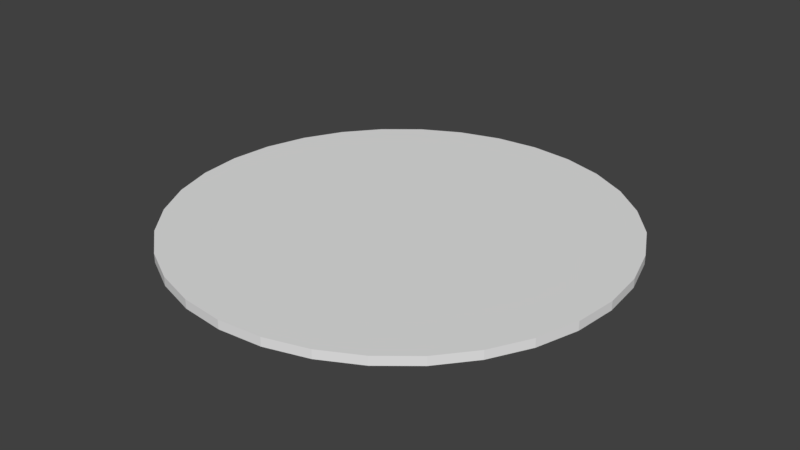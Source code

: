 # Source: flat_cylinder.blend  (saved by Blender 2.79.0; exported with 4.5.12 LTS)
import bpy
from mathutils import Matrix  # noqa: F401  (used for matrix-valued properties, if any)

bpy.ops.wm.read_factory_settings(use_empty=True)
scene = bpy.context.scene
scene.name = 'Scene'

# ---- collections
col_collection_1 = bpy.data.collections.new('Collection 1'); scene.collection.children.link(col_collection_1)

# ---- world
world_world = bpy.data.worlds.new('World'); scene.world = world_world
world_world.color = (0.05088, 0.05088, 0.05088)
world_world.use_sun_shadow = False
world_world.sun_shadow_jitter_overblur = 0.0
world_world.cycles.sampling_method = 'MANUAL'

# ---- meshes
me_cylinder = bpy.data.meshes.new('Cylinder')
me_cylinder.from_pydata([(-6.181e-05, 0.9999, -0.02), (-6.182e-05, 0.9999, 0.02), (0.195, 0.9807, -0.02), (0.195, 0.9807, 0.02), (0.3826, 0.9238, -0.02), (0.3826, 0.9238, 0.02), (0.5555, 0.8314, -0.02), (0.5555, 0.8314, 0.02), (0.707, 0.707, -0.02), (0.707, 0.707, 0.02), (0.8334, 0.5577, -0.02), (0.8334, 0.5577, 0.02), (0.9238, 0.3826, -0.02), (0.9238, 0.3826, 0.02), (0.9807, 0.195, -0.02), (0.9807, 0.195, 0.02), (0.9999, -6.81e-05, -0.02), (0.9999, -6.811e-05, 0.02), (0.9807, -0.1952, -0.02), (0.9807, -0.1952, 0.02), (0.9238, -0.3828, -0.02), (0.9238, -0.3828, 0.02), (0.8314, -0.5556, -0.02), (0.8314, -0.5556, 0.02), (0.707, -0.7072, -0.02), (0.707, -0.7072, 0.02), (0.5555, -0.8315, -0.02), (0.5555, -0.8315, 0.02), (0.3826, -0.9239, -0.02), (0.3826, -0.9239, 0.02), (0.195, -0.9809, -0.02), (0.195, -0.9809, 0.02), (-6.214e-05, -1.0, -0.02), (-6.215e-05, -1.0, 0.02), (-0.1952, -0.9809, -0.02), (-0.1952, -0.9809, 0.02), (-0.3827, -0.9239, -0.02), (-0.3827, -0.9239, 0.02), (-0.5556, -0.8315, -0.02), (-0.5556, -0.8315, 0.02), (-0.7072, -0.7072, -0.02), (-0.7072, -0.7072, 0.02), (-0.8315, -0.5556, -0.02), (-0.8315, -0.5556, 0.02), (-0.9239, -0.3828, -0.02), (-0.9239, -0.3828, 0.02), (-0.9808, -0.1952, -0.02), (-0.9808, -0.1952, 0.02), (-1.0, -6.721e-05, -0.02), (-1.0, -6.722e-05, 0.02), (-0.9808, 0.195, -0.02), (-0.9808, 0.195, 0.02), (-0.9239, 0.3826, -0.02), (-0.9239, 0.3826, 0.02), (-0.8315, 0.5555, -0.02), (-0.8315, 0.5555, 0.02), (-0.7072, 0.707, -0.02), (-0.7072, 0.707, 0.02), (-0.5556, 0.8314, -0.02), (-0.5556, 0.8314, 0.02), (-0.3827, 0.9238, -0.02), (-0.3827, 0.9238, 0.02), (-0.1952, 0.9807, -0.02), (-0.1952, 0.9807, 0.02)], [], [(0, 1, 3, 2), (2, 3, 5, 4), (4, 5, 7, 6), (6, 7, 9, 8), (8, 9, 11, 10), (10, 11, 13, 12), (12, 13, 15, 14), (14, 15, 17, 16), (16, 17, 19, 18), (18, 19, 21, 20), (20, 21, 23, 22), (22, 23, 25, 24), (24, 25, 27, 26), (26, 27, 29, 28), (28, 29, 31, 30), (30, 31, 33, 32), (32, 33, 35, 34), (34, 35, 37, 36), (36, 37, 39, 38), (38, 39, 41, 40), (40, 41, 43, 42), (42, 43, 45, 44), (44, 45, 47, 46), (46, 47, 49, 48), (48, 49, 51, 50), (50, 51, 53, 52), (52, 53, 55, 54), (54, 55, 57, 56), (56, 57, 59, 58), (58, 59, 61, 60), (3, 1, 63, 61, 59, 57, 55, 53, 51, 49, 47, 45, 43, 41, 39, 37, 35, 33, 31, 29, 27, 25, 23, 21, 19, 17, 15, 13, 11, 9, 7, 5), (60, 61, 63, 62), (62, 63, 1, 0), (0, 2, 4, 6, 8, 10, 12, 14, 16, 18, 20, 22, 24, 26, 28, 30, 32, 34, 36, 38, 40, 42, 44, 46, 48, 50, 52, 54, 56, 58, 60, 62)])
_uv = me_cylinder.uv_layers.new(name='UVMap')
_uv.uv.foreach_set('vector', [0.0, 0.0, 0.0, 0.0, 0.0, 0.0, 0.0, 0.0, 0.0, 0.0, 0.0, 0.0, 0.0, 0.0, 0.0, 0.0, 0.0, 0.0, 0.0, 0.0, 0.0, 0.0, 0.0, 0.0, 0.0, 0.0, 0.0, 0.0, 0.0, 0.0, 0.0, 0.0, 0.0, 0.0, 0.0, 0.0, 0.0, 0.0, 0.0, 0.0, 0.0, 0.0, 0.0, 0.0, 0.0, 0.0, 0.0, 0.0, 0.0, 0.0, 0.0, 0.0, 0.0, 0.0, 0.0, 0.0, 0.0, 0.0, 0.0, 0.0, 0.0, 0.0, 0.0, 0.0, 0.0, 0.0, 0.0, 0.0, 0.0, 0.0, 0.0, 0.0, 0.0, 0.0, 0.0, 0.0, 0.0, 0.0, 0.0, 0.0, 0.0, 0.0, 0.0, 0.0, 0.0, 0.0, 0.0, 0.0, 0.0, 0.0, 0.0, 0.0, 0.0, 0.0, 0.0, 0.0, 0.0, 0.0, 0.0, 0.0, 0.0, 0.0, 0.0, 0.0, 0.0, 0.0, 0.0, 0.0, 0.0, 0.0, 0.0, 0.0, 0.0, 0.0, 0.0, 0.0, 0.0, 0.0, 0.0, 0.0, 0.0, 0.0, 0.0, 0.0, 0.0, 0.0, 0.0, 0.0, 0.0, 0.0, 0.0, 0.0, 0.0, 0.0, 0.0, 0.0, 0.0, 0.0, 0.0, 0.0, 0.0, 0.0, 0.0, 0.0, 0.0, 0.0, 0.0, 0.0, 0.0, 0.0, 0.0, 0.0, 0.0, 0.0, 0.0, 0.0, 0.0, 0.0, 0.0, 0.0, 0.0, 0.0, 0.0, 0.0, 0.0, 0.0, 0.0, 0.0, 0.0, 0.0, 0.0, 0.0, 0.0, 0.0, 0.0, 0.0, 0.0, 0.0, 0.0, 0.0, 0.0, 0.0, 0.0, 0.0, 0.0, 0.0, 0.0, 0.0, 0.0, 0.0, 0.0, 0.0, 0.0, 0.0, 0.0, 0.0, 0.0, 0.0, 0.0, 0.0, 0.0, 0.0, 0.0, 0.0, 0.0, 0.0, 0.0, 0.0, 0.0, 0.0, 0.0, 0.0, 0.0, 0.0, 0.0, 0.0, 0.0, 0.0, 0.0, 0.0, 0.0, 0.0, 0.0, 0.0, 0.0, 0.0, 0.0, 0.0, 0.0, 0.0, 0.0, 0.0, 0.0, 0.0, 0.0, 0.0, 0.0, 0.0, 0.0, 0.0, 0.5975, 0.9904, 0.5, 1.0, 0.4025, 0.9904, 0.3087, 0.9619, 0.2222, 0.9157, 0.1464, 0.8536, 0.08427, 0.7778, 0.03806, 0.6913, 0.009607, 0.5975, 0.0, 0.5, 0.009607, 0.4025, 0.03806, 0.3087, 0.08427, 0.2222, 0.1464, 0.1464, 0.2222, 0.08427, 0.3087, 0.03806, 0.4025, 0.009607, 0.5, 0.0, 0.5975, 0.009607, 0.6913, 0.03806, 0.7778, 0.08427, 0.8536, 0.1464, 0.9157, 0.2222, 0.9619, 0.3087, 0.9904, 0.4025, 1.0, 0.5, 0.9904, 0.5975, 0.9619, 0.6913, 0.9167, 0.7789, 0.8536, 0.8536, 0.7778, 0.9157, 0.6913, 0.9619, 0.0, 0.0, 0.0, 0.0, 0.0, 0.0, 0.0, 0.0, 0.0, 0.0, 0.0, 0.0, 0.0, 0.0, 0.0, 0.0, 0.0, 0.0, 0.0, 0.0, 0.0, 0.0, 0.0, 0.0, 0.0, 0.0, 0.0, 0.0, 0.0, 0.0, 0.0, 0.0, 0.0, 0.0, 0.0, 0.0, 0.0, 0.0, 0.0, 0.0, 0.0, 0.0, 0.0, 0.0, 0.0, 0.0, 0.0, 0.0, 0.0, 0.0, 0.0, 0.0, 0.0, 0.0, 0.0, 0.0, 0.0, 0.0, 0.0, 0.0, 0.0, 0.0, 0.0, 0.0, 0.0, 0.0, 0.0, 0.0, 0.0, 0.0, 0.0, 0.0, 0.0, 0.0, 0.0, 0.0, 0.0, 0.0, 0.0, 0.0])
me_cylinder.use_remesh_preserve_volume = False
me_cylinder.use_remesh_preserve_attributes = False
me_cylinder.use_mirror_vertex_groups = False
me_cylinder.update()

# ---- objects
ob_cylinder = bpy.data.objects.new('Cylinder', me_cylinder)

# ---- transforms, parenting, visibility, modifiers, constraints
ob_cylinder.location = (0.0, 0.0, 0.1)
ob_cylinder.lineart.crease_threshold = 0.0

# ---- collection membership
col_collection_1.objects.link(ob_cylinder)

# ---- scene / render settings (as saved in the file)
scene.frame_start = 1; scene.frame_end = 250; scene.frame_set(1)
scene.render.engine = 'BLENDER_EEVEE_NEXT'
scene.render.resolution_percentage = 50
scene.render.dither_intensity = 0.0
scene.cycles.use_denoising = False
scene.cycles.samples = 128
scene.cycles.sampling_pattern = 'TABULATED_SOBOL'
scene.cycles.use_adaptive_sampling = False
scene.cycles.use_light_tree = False
scene.cycles.blur_glossy = 0.0
scene.cycles.sample_clamp_indirect = 0.0
scene.view_settings.view_transform = 'Standard'
bpy.context.view_layer.update()

# ---- added for rendering (the .blend has no active camera and no usable light): camera, sun
cam_auto = bpy.data.cameras.new('AutoCamera')
cam_auto.lens = 50.0
cam_auto.sensor_width = 36.0
cam_auto.clip_end = 1000.0
ob_auto_camera = bpy.data.objects.new('AutoCamera', cam_auto)
scene.collection.objects.link(ob_auto_camera)
ob_auto_camera.location = (2.61713, -3.1407, 2.19375)
ob_auto_camera.rotation_euler = (1.09748, -7.21219e-08, 0.694738)
scene.camera = ob_auto_camera
light_auto_sun = bpy.data.lights.new('AutoSun', 'SUN')
light_auto_sun.energy = 3.0
light_auto_sun.angle = 0.0523599
ob_auto_sun = bpy.data.objects.new('AutoSun', light_auto_sun)
scene.collection.objects.link(ob_auto_sun)
ob_auto_sun.rotation_euler = (0.872665, 0.174533, 0.523599)
bpy.context.view_layer.update()
